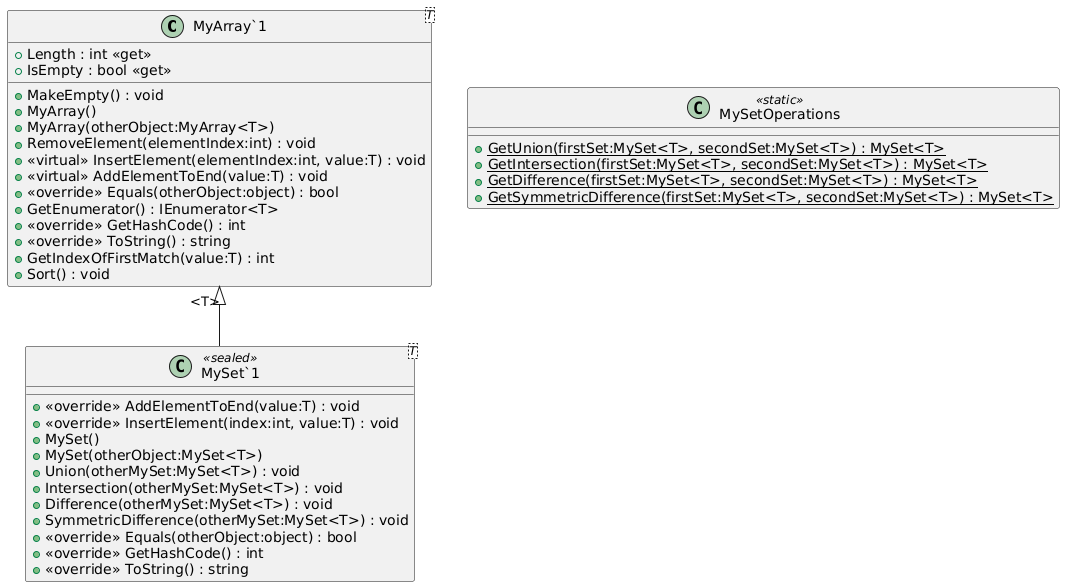

The diagram above was rendered by PlantUML. Its source (embedded in the PNG):
@startuml
class "MyArray`1"<T> {
    + Length : int <<get>>
    + MakeEmpty() : void
    + MyArray()
    + MyArray(otherObject:MyArray<T>)
    + IsEmpty : bool <<get>>
    + RemoveElement(elementIndex:int) : void
    + <<virtual>> InsertElement(elementIndex:int, value:T) : void
    + <<virtual>> AddElementToEnd(value:T) : void
    + <<override>> Equals(otherObject:object) : bool
    + GetEnumerator() : IEnumerator<T>
    + <<override>> GetHashCode() : int
    + <<override>> ToString() : string
    + GetIndexOfFirstMatch(value:T) : int
    + Sort() : void
}
class "MySet`1"<T> <<sealed>> {
    + <<override>> AddElementToEnd(value:T) : void
    + <<override>> InsertElement(index:int, value:T) : void
    + MySet()
    + MySet(otherObject:MySet<T>)
    + Union(otherMySet:MySet<T>) : void
    + Intersection(otherMySet:MySet<T>) : void
    + Difference(otherMySet:MySet<T>) : void
    + SymmetricDifference(otherMySet:MySet<T>) : void
    + <<override>> Equals(otherObject:object) : bool
    + <<override>> GetHashCode() : int
    + <<override>> ToString() : string
}
class MySetOperations <<static>> {
    + {static} GetUnion(firstSet:MySet<T>, secondSet:MySet<T>) : MySet<T>
    + {static} GetIntersection(firstSet:MySet<T>, secondSet:MySet<T>) : MySet<T>
    + {static} GetDifference(firstSet:MySet<T>, secondSet:MySet<T>) : MySet<T>
    + {static} GetSymmetricDifference(firstSet:MySet<T>, secondSet:MySet<T>) : MySet<T>
}
"MyArray`1" "<T>" <|-- "MySet`1"
@enduml